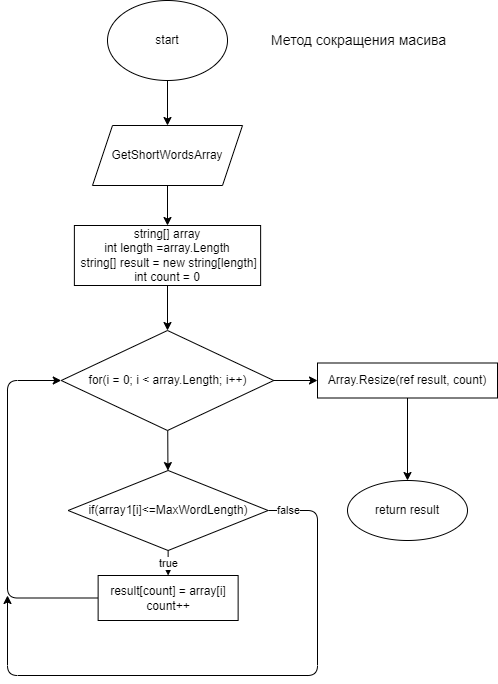

The diagram above was exported from draw.io. Its source (the exported page's mxGraphModel, read from the mxfile embedded in the PNG):
<mxGraphModel dx="577" dy="317" grid="1" gridSize="10" guides="1" tooltips="1" connect="1" arrows="1" fold="1" page="1" pageScale="1" pageWidth="827" pageHeight="1169" math="0" shadow="0">
  <root>
    <mxCell id="0" />
    <mxCell id="1" parent="0" />
    <mxCell id="5" style="edgeStyle=none;html=1;exitX=0.5;exitY=1;exitDx=0;exitDy=0;entryX=0.5;entryY=0;entryDx=0;entryDy=0;" parent="1" source="2" target="4" edge="1">
      <mxGeometry relative="1" as="geometry" />
    </mxCell>
    <mxCell id="2" value="start" style="ellipse;whiteSpace=wrap;html=1;" parent="1" vertex="1">
      <mxGeometry x="270" y="35" width="120" height="80" as="geometry" />
    </mxCell>
    <mxCell id="9" value="" style="edgeStyle=none;html=1;" parent="1" source="4" target="8" edge="1">
      <mxGeometry relative="1" as="geometry" />
    </mxCell>
    <mxCell id="4" value="GetShortWordsArray" style="shape=parallelogram;perimeter=parallelogramPerimeter;whiteSpace=wrap;html=1;fixedSize=1;" parent="1" vertex="1">
      <mxGeometry x="255" y="160" width="150" height="60" as="geometry" />
    </mxCell>
    <mxCell id="11" value="" style="edgeStyle=none;html=1;" parent="1" source="8" target="10" edge="1">
      <mxGeometry relative="1" as="geometry" />
    </mxCell>
    <mxCell id="8" value="string[] array&lt;br&gt;int length =array.Length&lt;br&gt;&amp;nbsp;string[] result = new string[length]&lt;br&gt;int count = 0" style="whiteSpace=wrap;html=1;" parent="1" vertex="1">
      <mxGeometry x="236.88" y="260" width="186.25" height="60" as="geometry" />
    </mxCell>
    <mxCell id="13" value="" style="edgeStyle=none;html=1;" parent="1" source="10" target="12" edge="1">
      <mxGeometry relative="1" as="geometry" />
    </mxCell>
    <mxCell id="26" style="edgeStyle=orthogonalEdgeStyle;html=1;exitX=1;exitY=0.5;exitDx=0;exitDy=0;entryX=0;entryY=0.5;entryDx=0;entryDy=0;" parent="1" source="10" target="25" edge="1">
      <mxGeometry relative="1" as="geometry" />
    </mxCell>
    <mxCell id="10" value="for(i = 0; i &amp;lt; array.Length; i++)" style="rhombus;whiteSpace=wrap;html=1;" parent="1" vertex="1">
      <mxGeometry x="223.75" y="365" width="212.5" height="100" as="geometry" />
    </mxCell>
    <mxCell id="19" value="true" style="edgeStyle=none;html=1;exitX=0.5;exitY=1;exitDx=0;exitDy=0;" parent="1" source="12" target="18" edge="1">
      <mxGeometry relative="1" as="geometry" />
    </mxCell>
    <mxCell id="22" value="false" style="edgeStyle=orthogonalEdgeStyle;html=1;exitX=1;exitY=0.5;exitDx=0;exitDy=0;" parent="1" source="12" edge="1">
      <mxGeometry x="-0.9326" relative="1" as="geometry">
        <mxPoint x="170" y="630" as="targetPoint" />
        <Array as="points">
          <mxPoint x="480" y="545" />
          <mxPoint x="480" y="710" />
          <mxPoint x="170" y="710" />
        </Array>
        <mxPoint as="offset" />
      </mxGeometry>
    </mxCell>
    <mxCell id="12" value="if(array1[i]&amp;lt;=MaxWordLength)" style="rhombus;whiteSpace=wrap;html=1;" parent="1" vertex="1">
      <mxGeometry x="230.63" y="505" width="200" height="80" as="geometry" />
    </mxCell>
    <mxCell id="20" style="edgeStyle=orthogonalEdgeStyle;html=1;exitX=0;exitY=0.5;exitDx=0;exitDy=0;entryX=0;entryY=0.5;entryDx=0;entryDy=0;" parent="1" source="18" target="10" edge="1">
      <mxGeometry relative="1" as="geometry">
        <Array as="points">
          <mxPoint x="170" y="633" />
          <mxPoint x="170" y="415" />
        </Array>
      </mxGeometry>
    </mxCell>
    <mxCell id="18" value="result[count] = array[i]&lt;br&gt;count++" style="whiteSpace=wrap;html=1;" parent="1" vertex="1">
      <mxGeometry x="260.63" y="610" width="140" height="45" as="geometry" />
    </mxCell>
    <mxCell id="23" value="return result" style="ellipse;whiteSpace=wrap;html=1;" parent="1" vertex="1">
      <mxGeometry x="510" y="515" width="120" height="60" as="geometry" />
    </mxCell>
    <mxCell id="27" style="edgeStyle=orthogonalEdgeStyle;html=1;exitX=0.5;exitY=1;exitDx=0;exitDy=0;" parent="1" source="25" target="23" edge="1">
      <mxGeometry relative="1" as="geometry" />
    </mxCell>
    <mxCell id="25" value="Array.Resize(ref result, count)" style="rounded=0;whiteSpace=wrap;html=1;" parent="1" vertex="1">
      <mxGeometry x="480" y="397.5" width="180" height="35" as="geometry" />
    </mxCell>
    <mxCell id="28" value="&lt;font style=&quot;font-size: 14px&quot;&gt;Метод сокращения масива&lt;/font&gt;" style="text;html=1;align=center;verticalAlign=middle;resizable=0;points=[];autosize=1;strokeColor=none;fillColor=default;" parent="1" vertex="1">
      <mxGeometry x="426.25" y="65" width="190" height="20" as="geometry" />
    </mxCell>
  </root>
</mxGraphModel>